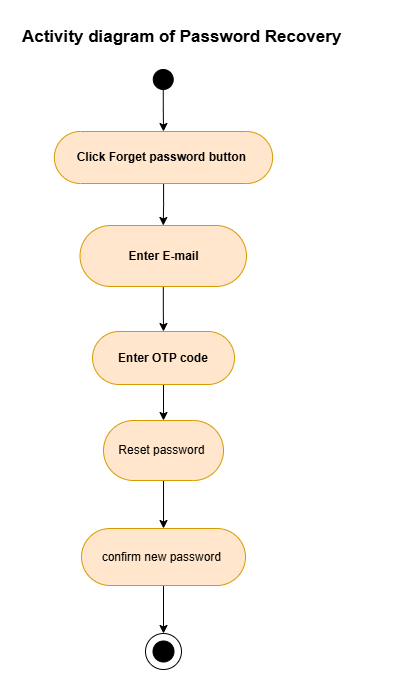

The diagram above was exported from draw.io. Its source (the exported page's mxGraphModel, read from the mxfile embedded in the PNG):
<mxGraphModel dx="758" dy="819" grid="0" gridSize="10" guides="1" tooltips="1" connect="1" arrows="1" fold="1" page="1" pageScale="1" pageWidth="850" pageHeight="1400" math="0" shadow="0">
  <root>
    <mxCell id="0" />
    <mxCell id="1" parent="0" />
    <mxCell id="0tUBQusz9cL0bBcb_XD3-2" value="&lt;span style=&quot;font-size: 17px;&quot;&gt;&lt;b&gt;Activity diagram of Password Recovery&amp;nbsp;&lt;/b&gt;&lt;/span&gt;" style="text;html=1;whiteSpace=wrap;overflow=hidden;rounded=0;" parent="1" vertex="1">
      <mxGeometry x="113" y="124" width="364.5" height="28" as="geometry" />
    </mxCell>
    <mxCell id="0tUBQusz9cL0bBcb_XD3-1" value="" style="ellipse;whiteSpace=wrap;html=1;aspect=fixed;fillColor=#000000;movable=1;resizable=1;rotatable=1;deletable=1;editable=1;locked=0;connectable=1;" parent="1" vertex="1">
      <mxGeometry x="245.75" y="173" width="20" height="20" as="geometry" />
    </mxCell>
    <mxCell id="QOiSarYtI-6_CFEVBuxz-33" style="edgeStyle=orthogonalEdgeStyle;rounded=0;orthogonalLoop=1;jettySize=auto;html=1;entryX=0.5;entryY=0;entryDx=0;entryDy=0;" edge="1" parent="1" source="0tUBQusz9cL0bBcb_XD3-4" target="QOiSarYtI-6_CFEVBuxz-24">
      <mxGeometry relative="1" as="geometry" />
    </mxCell>
    <mxCell id="0tUBQusz9cL0bBcb_XD3-4" value="&lt;b&gt;Enter E-mail&lt;/b&gt;" style="rounded=1;whiteSpace=wrap;html=1;arcSize=50;fillColor=#ffe6cc;strokeColor=#d79b00;movable=1;resizable=1;rotatable=1;deletable=1;editable=1;locked=0;connectable=1;" parent="1" vertex="1">
      <mxGeometry x="172.5" y="329" width="166.5" height="61" as="geometry" />
    </mxCell>
    <mxCell id="0tUBQusz9cL0bBcb_XD3-9" value="" style="group;movable=1;resizable=1;rotatable=1;deletable=1;editable=1;locked=0;connectable=1;" parent="1" vertex="1" connectable="0">
      <mxGeometry x="238" y="737" width="36" height="36" as="geometry" />
    </mxCell>
    <mxCell id="0tUBQusz9cL0bBcb_XD3-10" value="" style="ellipse;whiteSpace=wrap;html=1;aspect=fixed;movable=1;resizable=1;rotatable=1;deletable=1;editable=1;locked=0;connectable=1;" parent="0tUBQusz9cL0bBcb_XD3-9" vertex="1">
      <mxGeometry width="36" height="36" as="geometry" />
    </mxCell>
    <mxCell id="0tUBQusz9cL0bBcb_XD3-11" value="" style="ellipse;whiteSpace=wrap;html=1;aspect=fixed;fillColor=#000000;movable=1;resizable=1;rotatable=1;deletable=1;editable=1;locked=0;connectable=1;" parent="0tUBQusz9cL0bBcb_XD3-9" vertex="1">
      <mxGeometry x="7.5" y="7.5" width="21" height="21" as="geometry" />
    </mxCell>
    <mxCell id="wtIfyHEEJw9lHkTqhuV3-27" value="" style="edgeStyle=orthogonalEdgeStyle;rounded=0;orthogonalLoop=1;jettySize=auto;html=1;exitX=0.5;exitY=1;exitDx=0;exitDy=0;entryX=0.5;entryY=0;entryDx=0;entryDy=0;movable=1;resizable=1;rotatable=1;deletable=1;editable=1;locked=0;connectable=1;" parent="1" source="0tUBQusz9cL0bBcb_XD3-1" target="wtIfyHEEJw9lHkTqhuV3-26" edge="1">
      <mxGeometry relative="1" as="geometry">
        <mxPoint x="247" y="195" as="sourcePoint" />
        <mxPoint x="247" y="388" as="targetPoint" />
      </mxGeometry>
    </mxCell>
    <mxCell id="QOiSarYtI-6_CFEVBuxz-19" style="edgeStyle=orthogonalEdgeStyle;rounded=0;orthogonalLoop=1;jettySize=auto;html=1;entryX=0.5;entryY=0;entryDx=0;entryDy=0;" edge="1" parent="1" source="wtIfyHEEJw9lHkTqhuV3-26" target="0tUBQusz9cL0bBcb_XD3-4">
      <mxGeometry relative="1" as="geometry" />
    </mxCell>
    <mxCell id="wtIfyHEEJw9lHkTqhuV3-26" value="&lt;b&gt;Click Forget password button&amp;nbsp;&lt;/b&gt;" style="rounded=1;whiteSpace=wrap;html=1;arcSize=50;fillColor=#ffe6cc;strokeColor=#d79b00;movable=1;resizable=1;rotatable=1;deletable=1;editable=1;locked=0;connectable=1;" parent="1" vertex="1">
      <mxGeometry x="146.88" y="235" width="218.25" height="52" as="geometry" />
    </mxCell>
    <mxCell id="QOiSarYtI-6_CFEVBuxz-29" value="" style="edgeStyle=orthogonalEdgeStyle;rounded=0;orthogonalLoop=1;jettySize=auto;html=1;" edge="1" parent="1" source="QOiSarYtI-6_CFEVBuxz-24" target="QOiSarYtI-6_CFEVBuxz-28">
      <mxGeometry relative="1" as="geometry" />
    </mxCell>
    <mxCell id="QOiSarYtI-6_CFEVBuxz-24" value="&lt;b&gt;Enter OTP code&lt;/b&gt;" style="rounded=1;whiteSpace=wrap;html=1;arcSize=50;fillColor=#ffe6cc;strokeColor=#d79b00;movable=1;resizable=1;rotatable=1;deletable=1;editable=1;locked=0;connectable=1;" vertex="1" parent="1">
      <mxGeometry x="185.01" y="435" width="142" height="53" as="geometry" />
    </mxCell>
    <mxCell id="QOiSarYtI-6_CFEVBuxz-31" value="" style="edgeStyle=orthogonalEdgeStyle;rounded=0;orthogonalLoop=1;jettySize=auto;html=1;" edge="1" parent="1" source="QOiSarYtI-6_CFEVBuxz-28" target="QOiSarYtI-6_CFEVBuxz-30">
      <mxGeometry relative="1" as="geometry" />
    </mxCell>
    <mxCell id="QOiSarYtI-6_CFEVBuxz-28" value="Reset password&amp;nbsp;" style="whiteSpace=wrap;html=1;fillColor=#ffe6cc;strokeColor=#d79b00;rounded=1;arcSize=50;resizable=1;" vertex="1" parent="1">
      <mxGeometry x="196.01" y="524" width="120" height="60" as="geometry" />
    </mxCell>
    <mxCell id="QOiSarYtI-6_CFEVBuxz-32" style="edgeStyle=orthogonalEdgeStyle;rounded=0;orthogonalLoop=1;jettySize=auto;html=1;" edge="1" parent="1" source="QOiSarYtI-6_CFEVBuxz-30" target="0tUBQusz9cL0bBcb_XD3-10">
      <mxGeometry relative="1" as="geometry" />
    </mxCell>
    <mxCell id="QOiSarYtI-6_CFEVBuxz-30" value="confirm new password&amp;nbsp;" style="whiteSpace=wrap;html=1;fillColor=#ffe6cc;strokeColor=#d79b00;rounded=1;arcSize=50;resizable=1;" vertex="1" parent="1">
      <mxGeometry x="174.01" y="632" width="163.99" height="57" as="geometry" />
    </mxCell>
  </root>
</mxGraphModel>